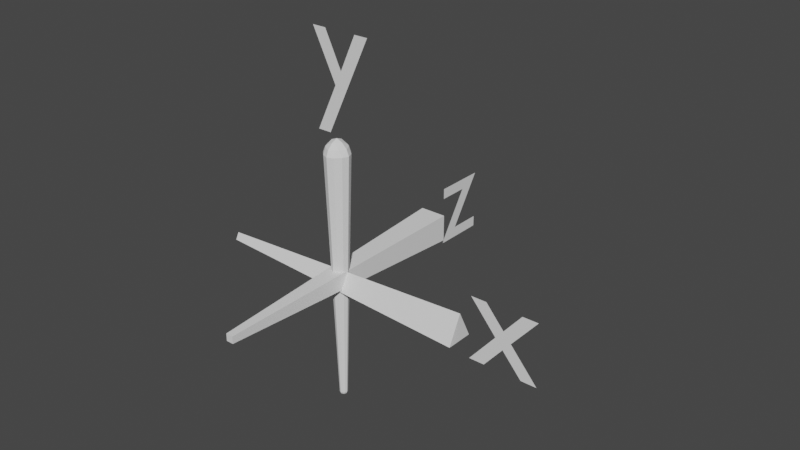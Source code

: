 # Source: gizmo.blend  (saved by Blender 2.91.10; exported with 4.5.12 LTS)
import bpy
from mathutils import Matrix  # noqa: F401  (used for matrix-valued properties, if any)

bpy.ops.wm.read_factory_settings(use_empty=True)
scene = bpy.context.scene
scene.name = 'Scene'

# ---- collections
col_collection = bpy.data.collections.new('Collection'); scene.collection.children.link(col_collection)

# ---- world
world_world = bpy.data.worlds.new('World'); scene.world = world_world
world_world.use_nodes = True; world_world.node_tree.nodes.clear()
_N = world_world.node_tree.nodes; _L = world_world.node_tree.links
n0 = _N.new('ShaderNodeOutputWorld'); n0.name = 'World Output'; n0.location = (300, 300)
n1 = _N.new('ShaderNodeBackground'); n1.name = 'Background'; n1.location = (10, 300)
n1.inputs[0].default_value = (0.05088, 0.05088, 0.05088, 1.0)
_L.new(n1.outputs[0], n0.inputs[0])
n0.is_active_output = True
world_world.color = (0.05088, 0.05088, 0.05088)
world_world.use_sun_shadow = False
world_world.sun_shadow_jitter_overblur = 0.0

# ---- meshes
me_cube_001 = bpy.data.meshes.new('Cube.001')
me_cube_001.from_pydata([(-0.01401, -0.000358, -0.9551), (-0.000358, -0.000358, -0.9608), (-0.000358, -0.01401, -0.9551), (-0.01488, -0.01488, -0.9477), (-0.000358, -0.02624, -0.9429), (-0.000358, -0.03189, -0.9293), (-0.01401, -0.02624, -0.9293), (-0.01488, -0.01883, -0.9438), (-0.02624, -0.000358, -0.9429), (-0.01883, -0.01488, -0.9438), (-0.02624, -0.01401, -0.9293), (-0.03189, -0.000358, -0.9293), (-0.04393, -0.08227, 0.9011), (-0.001123, -0.1, 0.9011), (-0.001123, -0.08227, 0.9439), (-0.04667, -0.05905, 0.9467), (-0.001123, -0.04393, 0.9823), (-0.001123, -0.001123, 1.0), (-0.04393, -0.001123, 0.9823), (-0.04667, -0.04667, 0.9591), (-0.08227, -0.04393, 0.9011), (-0.05905, -0.04667, 0.9467), (-0.08227, -0.001123, 0.9439), (-0.1, -0.001123, 0.9011), (-0.000358, 0.01401, -0.9551), (-0.000358, 0.000358, -0.9608), (-0.01401, 0.000358, -0.9551), (-0.01488, 0.01488, -0.9477), (-0.02624, 0.000358, -0.9429), (-0.03189, 0.000358, -0.9293), (-0.02624, 0.01401, -0.9293), (-0.01883, 0.01488, -0.9438), (-0.000358, 0.02624, -0.9429), (-0.01488, 0.01883, -0.9438), (-0.01401, 0.02624, -0.9293), (-0.000358, 0.03189, -0.9293), (-0.04393, 0.001123, 0.9823), (-0.001123, 0.001123, 1.0), (-0.001123, 0.04393, 0.9823), (-0.04667, 0.04667, 0.9591), (-0.001123, 0.08227, 0.9439), (-0.001123, 0.1, 0.9011), (-0.04393, 0.08227, 0.9011), (-0.04667, 0.05905, 0.9467), (-0.08227, 0.001123, 0.9439), (-0.05905, 0.04667, 0.9467), (-0.08227, 0.04393, 0.9011), (-0.1, 0.001123, 0.9011), (0.000358, -0.01401, -0.9551), (0.000358, -0.000358, -0.9608), (0.01401, -0.000358, -0.9551), (0.01488, -0.01488, -0.9477), (0.02624, -0.000358, -0.9429), (0.03189, -0.000358, -0.9293), (0.02624, -0.01401, -0.9293), (0.01883, -0.01488, -0.9438), (0.000358, -0.02624, -0.9429), (0.01488, -0.01883, -0.9438), (0.01401, -0.02624, -0.9293), (0.000358, -0.03189, -0.9293), (0.04393, -0.001123, 0.9823), (0.001123, -0.001123, 1.0), (0.001123, -0.04393, 0.9823), (0.04667, -0.04667, 0.9591), (0.001123, -0.08227, 0.9439), (0.001123, -0.1, 0.9011), (0.04393, -0.08227, 0.9011), (0.04667, -0.05905, 0.9467), (0.08227, -0.001123, 0.9439), (0.05905, -0.04667, 0.9467), (0.08227, -0.04393, 0.9011), (0.1, -0.001123, 0.9011), (0.01401, 0.000358, -0.9551), (0.000358, 0.000358, -0.9608), (0.000358, 0.01401, -0.9551), (0.01488, 0.01488, -0.9477), (0.000358, 0.02624, -0.9429), (0.000358, 0.03189, -0.9293), (0.01401, 0.02624, -0.9293), (0.01488, 0.01883, -0.9438), (0.02624, 0.000358, -0.9429), (0.01883, 0.01488, -0.9438), (0.02624, 0.01401, -0.9293), (0.03189, 0.000358, -0.9293), (0.001123, 0.04393, 0.9823), (0.001123, 0.001123, 1.0), (0.04393, 0.001123, 0.9823), (0.04667, 0.04667, 0.9591), (0.08227, 0.001123, 0.9439), (0.1, 0.001123, 0.9011), (0.08227, 0.04393, 0.9011), (0.05905, 0.04667, 0.9467), (0.001123, 0.08227, 0.9439), (0.04667, 0.05905, 0.9467), (0.04393, 0.08227, 0.9011), (0.001123, 0.1, 0.9011)], [], [(11, 23, 47, 29), (86, 60, 68, 88), (74, 24, 32, 76), (15, 19, 21), (39, 43, 45), (25, 73, 49, 1), (62, 16, 14, 64), (42, 34, 30, 46), (38, 84, 92, 40), (50, 72, 80, 52), (75, 79, 81), (90, 82, 78, 94), (3, 7, 9), (59, 65, 13, 5), (85, 37, 17, 61), (35, 41, 95, 77), (27, 31, 33), (51, 55, 57), (87, 91, 93), (66, 58, 54, 70), (63, 67, 69), (83, 89, 71, 53), (6, 12, 20, 10), (18, 36, 44, 22), (2, 48, 56, 4), (0, 1, 2, 3), (4, 5, 6, 7), (8, 9, 10, 11), (12, 13, 14, 15), (16, 17, 18, 19), (20, 21, 22, 23), (24, 25, 26, 27), (28, 29, 30, 31), (32, 33, 34, 35), (36, 37, 38, 39), (40, 41, 42, 43), (44, 45, 46, 47), (48, 49, 50, 51), (52, 53, 54, 55), (56, 57, 58, 59), (60, 61, 62, 63), (64, 65, 66, 67), (68, 69, 70, 71), (72, 73, 74, 75), (76, 77, 78, 79), (80, 81, 82, 83), (84, 85, 86, 87), (88, 89, 90, 91), (92, 93, 94, 95), (8, 0, 3, 9), (2, 4, 7, 3), (6, 10, 9, 7), (20, 12, 15, 21), (14, 16, 19, 15), (18, 22, 21, 19), (32, 24, 27, 33), (26, 28, 31, 27), (30, 34, 33, 31), (44, 36, 39, 45), (38, 40, 43, 39), (42, 46, 45, 43), (56, 48, 51, 57), (50, 52, 55, 51), (54, 58, 57, 55), (68, 60, 63, 69), (62, 64, 67, 63), (66, 70, 69, 67), (80, 72, 75, 81), (74, 76, 79, 75), (78, 82, 81, 79), (92, 84, 87, 93), (86, 88, 91, 87), (90, 94, 93, 91), (25, 1, 0, 26), (11, 29, 28, 8), (5, 13, 12, 6), (23, 11, 10, 20), (17, 37, 36, 18), (47, 23, 22, 44), (41, 35, 34, 42), (29, 47, 46, 30), (73, 25, 24, 74), (35, 77, 76, 32), (37, 85, 84, 38), (95, 41, 40, 92), (89, 83, 82, 90), (77, 95, 94, 78), (49, 73, 72, 50), (83, 53, 52, 80), (85, 61, 60, 86), (71, 89, 88, 68), (65, 59, 58, 66), (53, 71, 70, 54), (1, 49, 48, 2), (59, 5, 4, 56), (61, 17, 16, 62), (13, 65, 64, 14), (26, 0, 8, 28)])
_uv = me_cube_001.uv_layers.new(name='UVMap')
_uv.uv.foreach_set('vector', [0.3874, 0.1236, 0.6126, 0.1236, 0.6126, 0.1264, 0.3874, 0.1264, 0.6929, 0.6236, 0.6929, 0.6264, 0.6402, 0.6264, 0.6402, 0.6236, 0.2514, 0.5701, 0.2486, 0.5701, 0.2486, 0.5222, 0.2514, 0.5222, 0.6183, 0.9333, 0.6199, 0.9333, 0.6183, 0.9488, 0.6224, 0.3167, 0.6224, 0.3167, 0.6209, 0.3012, 0.2486, 0.6236, 0.2514, 0.6236, 0.2514, 0.6264, 0.2486, 0.6264, 0.6228, 0.8736, 0.6228, 0.8764, 0.618, 0.8764, 0.618, 0.8736, 0.6126, 0.2979, 0.3874, 0.2979, 0.3874, 0.2021, 0.6126, 0.2021, 0.6228, 0.3736, 0.6228, 0.3764, 0.618, 0.3764, 0.618, 0.3736, 0.3071, 0.6264, 0.3071, 0.6236, 0.3598, 0.6236, 0.3598, 0.6264, 0.3083, 0.5667, 0.3083, 0.5512, 0.3238, 0.5667, 0.6126, 0.5479, 0.3874, 0.5479, 0.3874, 0.4521, 0.6126, 0.4521, 0.1917, 0.6833, 0.1917, 0.6988, 0.1762, 0.6833, 0.3874, 0.8736, 0.6126, 0.8736, 0.6126, 0.8764, 0.3874, 0.8764, 0.7486, 0.6236, 0.7514, 0.6236, 0.7514, 0.6264, 0.7486, 0.6264, 0.3874, 0.3736, 0.6126, 0.3736, 0.6126, 0.3764, 0.3874, 0.3764, 0.1917, 0.5667, 0.1762, 0.5667, 0.1917, 0.5512, 0.3083, 0.6833, 0.3238, 0.6833, 0.3083, 0.6988, 0.6224, 0.5667, 0.6224, 0.5667, 0.6209, 0.5512, 0.6126, 0.7979, 0.3874, 0.7979, 0.3874, 0.7021, 0.6126, 0.7021, 0.6224, 0.8167, 0.6224, 0.8167, 0.6209, 0.8012, 0.3874, 0.6236, 0.6126, 0.6236, 0.6126, 0.6264, 0.3874, 0.6264, 0.3874, 0.02216, 0.6126, 0.02216, 0.6126, 0.07009, 0.3874, 0.07009, 0.6228, 0.1236, 0.6228, 0.1264, 0.618, 0.1264, 0.618, 0.1236, 0.2486, 0.6799, 0.2514, 0.6799, 0.2514, 0.7278, 0.2486, 0.7278, 0.1951, 0.6264, 0.2486, 0.6264, 0.2486, 0.6799, 0.1917, 0.6833, 0.2381, 0.7383, 0.2173, 0.75, 0.1951, 0.7278, 0.2173, 0.7116, 0.1367, 0.6369, 0.1634, 0.6577, 0.1472, 0.6799, 0.125, 0.6577, 0.6126, 0.02216, 0.6126, 0.0, 0.6158, 0.0, 0.6158, 0.03839, 0.6238, 0.8869, 0.625, 0.9077, 0.6228, 0.9299, 0.6212, 0.9461, 0.6126, 0.07009, 0.6158, 0.09225, 0.6158, 0.1236, 0.6158, 0.1236, 0.2486, 0.5701, 0.2486, 0.6236, 0.1951, 0.6236, 0.1917, 0.5667, 0.1472, 0.6236, 0.125, 0.6236, 0.125, 0.5923, 0.1634, 0.5923, 0.2381, 0.5117, 0.2173, 0.5384, 0.1951, 0.5222, 0.2173, 0.5, 0.6228, 0.1264, 0.625, 0.1264, 0.625, 0.1577, 0.6212, 0.1577, 0.618, 0.3514, 0.6126, 0.3423, 0.6158, 0.2979, 0.6158, 0.2655, 0.618, 0.1264, 0.6158, 0.1577, 0.6126, 0.1577, 0.6158, 0.1264, 0.2514, 0.6799, 0.2514, 0.6577, 0.2827, 0.6264, 0.2827, 0.6577, 0.3633, 0.6369, 0.375, 0.6577, 0.3528, 0.6799, 0.3366, 0.6577, 0.2514, 0.7278, 0.2827, 0.7116, 0.2827, 0.75, 0.2514, 0.75, 0.6255, 0.8201, 0.625, 0.8736, 0.625, 0.8736, 0.6212, 0.8423, 0.618, 0.8736, 0.6158, 0.8736, 0.6126, 0.8423, 0.6158, 0.8423, 0.618, 0.6486, 0.6158, 0.7345, 0.6158, 0.7021, 0.6126, 0.6577, 0.3049, 0.6236, 0.2827, 0.6236, 0.2514, 0.5923, 0.2827, 0.5923, 0.2514, 0.5222, 0.2514, 0.5, 0.2827, 0.5, 0.2827, 0.5384, 0.3598, 0.6236, 0.342, 0.5923, 0.3842, 0.5923, 0.3842, 0.6236, 0.6228, 0.3764, 0.625, 0.3764, 0.625, 0.4077, 0.6212, 0.4077, 0.618, 0.6014, 0.6126, 0.5923, 0.6158, 0.5479, 0.6158, 0.5155, 0.618, 0.3764, 0.6158, 0.4077, 0.6126, 0.4077, 0.6158, 0.3764, 0.1472, 0.6264, 0.1951, 0.6264, 0.1917, 0.6833, 0.1762, 0.6833, 0.2486, 0.6799, 0.2486, 0.7278, 0.1917, 0.6988, 0.1917, 0.6833, 0.1951, 0.7278, 0.1472, 0.6799, 0.1762, 0.6833, 0.1917, 0.6988, 0.6126, 0.07009, 0.6126, 0.02216, 0.6158, 0.03839, 0.6158, 0.05386, 0.618, 0.8764, 0.6228, 0.8764, 0.6199, 0.9333, 0.6183, 0.9333, 0.6228, 0.9299, 0.618, 0.9778, 0.6183, 0.9488, 0.6199, 0.9333, 0.2486, 0.5222, 0.2486, 0.5701, 0.1917, 0.5667, 0.1917, 0.5512, 0.1951, 0.6236, 0.1472, 0.6236, 0.1762, 0.5667, 0.1917, 0.5667, 0.1472, 0.5701, 0.1951, 0.5222, 0.1917, 0.5512, 0.1762, 0.5667, 0.618, 0.1264, 0.6228, 0.1264, 0.6212, 0.1577, 0.6196, 0.1577, 0.6228, 0.3736, 0.618, 0.3736, 0.6196, 0.3423, 0.6212, 0.3423, 0.6126, 0.2979, 0.6126, 0.2021, 0.6158, 0.2345, 0.6158, 0.2655, 0.2514, 0.7278, 0.2514, 0.6799, 0.3083, 0.6833, 0.3083, 0.6988, 0.3049, 0.6577, 0.3528, 0.6577, 0.3238, 0.6833, 0.3083, 0.6833, 0.3528, 0.6799, 0.3049, 0.7278, 0.3083, 0.6988, 0.3238, 0.6833, 0.6402, 0.6264, 0.6929, 0.6264, 0.675, 0.6577, 0.658, 0.6577, 0.6228, 0.8736, 0.618, 0.8736, 0.6196, 0.8423, 0.6212, 0.8423, 0.6126, 0.7979, 0.6126, 0.7021, 0.6158, 0.7345, 0.6158, 0.7655, 0.3598, 0.6236, 0.3071, 0.6236, 0.325, 0.5923, 0.342, 0.5923, 0.2514, 0.5701, 0.2514, 0.5222, 0.3083, 0.5512, 0.3083, 0.5667, 0.3049, 0.5222, 0.3528, 0.5701, 0.3238, 0.5667, 0.3083, 0.5512, 0.618, 0.3764, 0.6228, 0.3764, 0.6212, 0.4077, 0.6196, 0.4077, 0.6929, 0.6236, 0.6402, 0.6236, 0.658, 0.5923, 0.675, 0.5923, 0.6126, 0.5479, 0.6126, 0.4521, 0.6158, 0.4845, 0.6158, 0.5155, 0.2486, 0.6236, 0.2486, 0.6264, 0.1951, 0.6264, 0.1951, 0.6236, 0.125, 0.6264, 0.125, 0.6236, 0.1472, 0.6236, 0.1472, 0.6264, 0.3874, 0.0, 0.6126, 0.0, 0.6126, 0.02216, 0.3874, 0.02216, 0.6126, 0.1236, 0.3874, 0.1236, 0.3874, 0.07009, 0.6126, 0.07009, 0.625, 0.1236, 0.625, 0.1264, 0.6228, 0.1264, 0.6228, 0.1236, 0.6126, 0.1264, 0.6126, 0.1236, 0.618, 0.1236, 0.618, 0.1264, 0.6126, 0.3736, 0.3874, 0.3736, 0.3874, 0.2979, 0.6126, 0.2979, 0.3874, 0.1264, 0.6126, 0.1264, 0.6126, 0.2021, 0.3874, 0.2021, 0.2514, 0.6236, 0.2486, 0.6236, 0.2486, 0.5701, 0.2514, 0.5701, 0.2486, 0.5, 0.2514, 0.5, 0.2514, 0.5222, 0.2486, 0.5222, 0.625, 0.3736, 0.625, 0.3764, 0.6228, 0.3764, 0.6228, 0.3736, 0.6126, 0.3764, 0.6126, 0.3736, 0.618, 0.3736, 0.618, 0.3764, 0.6126, 0.6236, 0.3874, 0.6236, 0.3874, 0.5479, 0.6126, 0.5479, 0.3874, 0.3764, 0.6126, 0.3764, 0.6126, 0.4521, 0.3874, 0.4521, 0.2514, 0.6264, 0.2514, 0.6236, 0.3071, 0.6236, 0.3071, 0.6264, 0.3874, 0.6236, 0.3874, 0.6264, 0.3598, 0.6264, 0.3598, 0.6236, 0.7486, 0.6236, 0.7486, 0.6264, 0.6929, 0.6264, 0.6929, 0.6236, 0.6126, 0.6264, 0.6126, 0.6236, 0.6402, 0.6236, 0.6402, 0.6264, 0.6126, 0.8736, 0.3874, 0.8736, 0.3874, 0.7979, 0.6126, 0.7979, 0.3874, 0.6264, 0.6126, 0.6264, 0.6126, 0.7021, 0.3874, 0.7021, 0.2486, 0.6264, 0.2514, 0.6264, 0.2514, 0.6799, 0.2486, 0.6799, 0.2514, 0.75, 0.2486, 0.75, 0.2486, 0.7278, 0.2514, 0.7278, 0.625, 0.8736, 0.625, 0.8764, 0.6228, 0.8764, 0.6228, 0.8736, 0.6126, 0.8764, 0.6126, 0.8736, 0.618, 0.8736, 0.618, 0.8764, 0.1951, 0.6236, 0.1951, 0.6264, 0.1472, 0.6264, 0.1472, 0.6236])
me_cube_001.use_remesh_fix_poles = True
me_cube_001.use_remesh_preserve_attributes = False
me_cube_001.use_mirror_vertex_groups = False
me_cube_001.update()
me_cube_002 = bpy.data.meshes.new('Cube.002')
me_cube_002.from_pydata([(-0.02672, -0.02672, -1.0), (-0.1, -0.1, 1.0), (-0.02672, 0.02672, -1.0), (-0.1, 0.1, 1.0), (0.02672, -0.02672, -1.0), (0.1, -0.1, 1.0), (0.02672, 0.02672, -1.0), (0.1, 0.1, 1.0)], [], [(0, 1, 3, 2), (2, 3, 7, 6), (6, 7, 5, 4), (4, 5, 1, 0), (2, 6, 4, 0), (7, 3, 1, 5)])
_uv = me_cube_002.uv_layers.new(name='UVMap')
_uv.uv.foreach_set('vector', [0.375, 0.0, 0.625, 0.0, 0.625, 0.25, 0.375, 0.25, 0.375, 0.25, 0.625, 0.25, 0.625, 0.5, 0.375, 0.5, 0.375, 0.5, 0.625, 0.5, 0.625, 0.75, 0.375, 0.75, 0.375, 0.75, 0.625, 0.75, 0.625, 1.0, 0.375, 1.0, 0.125, 0.5, 0.375, 0.5, 0.375, 0.75, 0.125, 0.75, 0.625, 0.5, 0.875, 0.5, 0.875, 0.75, 0.625, 0.75])
me_cube_002.use_remesh_fix_poles = True
me_cube_002.use_remesh_preserve_attributes = False
me_cube_002.use_mirror_vertex_groups = False
me_cube_002.update()
me_cube_003 = bpy.data.meshes.new('Cube.003')
me_cube_003.from_pydata([(0.0, -0.1, -1.0), (-7.438e-10, -3.003e-05, 1.0), (-0.1, 0.1, -1.0), (-0.02502, 0.05002, 1.0), (0.1, 0.1, -1.0), (0.02502, 0.05002, 1.0)], [], [(0, 1, 3, 2), (2, 3, 5, 4), (4, 5, 1, 0), (2, 4, 0), (5, 3, 1)])
_uv = me_cube_003.uv_layers.new(name='UVMap')
_uv.uv.foreach_set('vector', [0.375, 0.0, 0.625, 0.0, 0.625, 0.25, 0.375, 0.25, 0.375, 0.25, 0.625, 0.25, 0.625, 0.5, 0.375, 0.5, 0.375, 0.5, 0.625, 0.5, 0.625, 0.75, 0.375, 0.75, 0.125, 0.5, 0.375, 0.5, 0.125, 0.75, 0.625, 0.5, 0.875, 0.5, 0.625, 0.75])
me_cube_003.use_remesh_fix_poles = True
me_cube_003.use_remesh_preserve_attributes = False
me_cube_003.use_mirror_vertex_groups = False
me_cube_003.update()

# ---- curves / text
txt_text = bpy.data.curves.new('Text', 'FONT')
txt_text.dimensions = '2D'
txt_text.body = 'y'
txt_text.use_path_clamp = True
txt_text_001 = bpy.data.curves.new('Text.001', 'FONT')
txt_text_001.dimensions = '2D'
txt_text_001.body = 'x'
txt_text_001.use_path_clamp = True
txt_text_002 = bpy.data.curves.new('Text.002', 'FONT')
txt_text_002.dimensions = '2D'
txt_text_002.body = 'z'
txt_text_002.use_path_clamp = True

# ---- objects
ob_cube = bpy.data.objects.new('Cube', me_cube_001)
ob_cube_001 = bpy.data.objects.new('Cube.001', me_cube_002)
ob_cube_002 = bpy.data.objects.new('Cube.002', me_cube_003)
ob_text = bpy.data.objects.new('Text', txt_text)
ob_text_001 = bpy.data.objects.new('Text.001', txt_text_001)
ob_text_002 = bpy.data.objects.new('Text.002', txt_text_002)

# ---- transforms, parenting, visibility, modifiers, constraints
ob_cube.location = (0.0, 0.0, 0.0)
ob_cube.rotation_euler = (6.283, -0.0, 0.0)
ob_cube.lineart.crease_threshold = 0.0
ob_cube_001.location = (0.0, 0.0, 0.0)
ob_cube_001.rotation_euler = (-1.571, -0.0, 0.0)
ob_cube_001.lineart.crease_threshold = 0.0
ob_cube_002.location = (0.0, 0.0, 0.0)
ob_cube_002.rotation_euler = (4.712, -1.042e-14, 1.571)
ob_cube_002.lineart.crease_threshold = 0.0
ob_text.location = (-0.1717, 0.0, 1.257)
ob_text.rotation_euler = (7.854, -0.0, 0.0)
ob_text.lineart.crease_threshold = 0.0
ob_text_001.location = (1.08, 0.0, -0.1918)
ob_text_001.rotation_euler = (7.854, -0.0, 0.0)
ob_text_001.lineart.crease_threshold = 0.0
ob_text_002.location = (-0.03014, 1.144, -0.2358)
ob_text_002.rotation_euler = (1.571, -0.0, 1.571)
ob_text_002.lineart.crease_threshold = 0.0

# ---- collection membership
col_collection.objects.link(ob_cube)
col_collection.objects.link(ob_cube_001)
col_collection.objects.link(ob_cube_002)
col_collection.objects.link(ob_text)
col_collection.objects.link(ob_text_001)
col_collection.objects.link(ob_text_002)

# ---- scene / render settings (as saved in the file)
scene.frame_start = 1; scene.frame_end = 250; scene.frame_set(1)
scene.render.engine = 'BLENDER_EEVEE_NEXT'
scene.cycles.use_denoising = False
scene.cycles.samples = 128
scene.cycles.sampling_pattern = 'TABULATED_SOBOL'
scene.cycles.use_adaptive_sampling = False
scene.cycles.use_light_tree = False
scene.view_settings.view_transform = 'Filmic'
bpy.context.view_layer.update()

# ---- added for rendering (the .blend has no active camera and no usable light): camera, sun
cam_auto = bpy.data.cameras.new('AutoCamera')
cam_auto.lens = 50.0
cam_auto.sensor_width = 36.0
cam_auto.clip_end = 1000.0
ob_auto_camera = bpy.data.objects.new('AutoCamera', cam_auto)
scene.collection.objects.link(ob_auto_camera)
ob_auto_camera.location = (4.4548, -4.72336, 3.70447)
ob_auto_camera.rotation_euler = (1.09748, -7.21219e-08, 0.694738)
scene.camera = ob_auto_camera
light_auto_sun = bpy.data.lights.new('AutoSun', 'SUN')
light_auto_sun.energy = 3.0
light_auto_sun.angle = 0.0523599
ob_auto_sun = bpy.data.objects.new('AutoSun', light_auto_sun)
scene.collection.objects.link(ob_auto_sun)
ob_auto_sun.rotation_euler = (0.872665, 0.174533, 0.523599)
bpy.context.view_layer.update()
